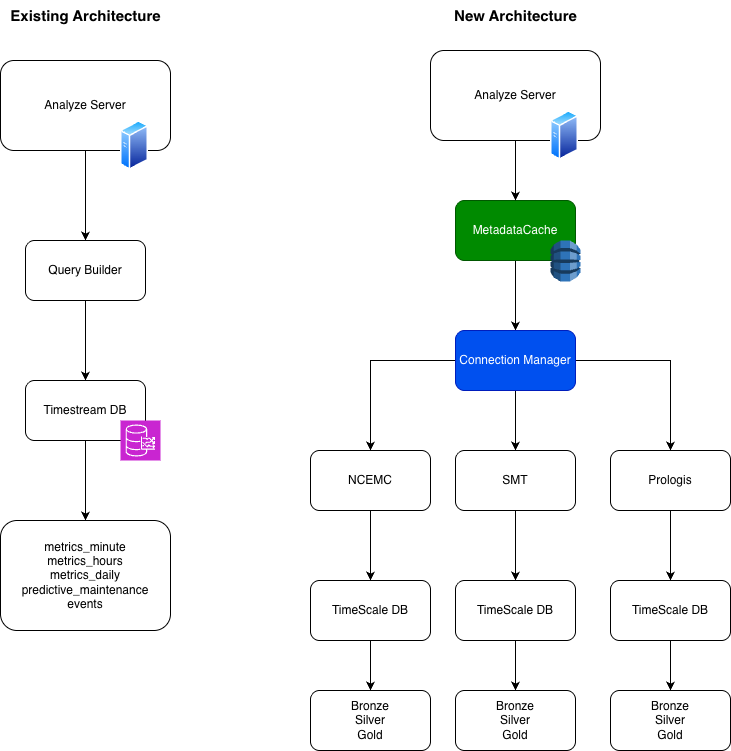

The diagram above was exported from draw.io. Its source (the exported page's mxGraphModel, read from the mxfile embedded in the PNG):
<mxGraphModel dx="839" dy="795" grid="1" gridSize="10" guides="1" tooltips="1" connect="1" arrows="1" fold="1" page="1" pageScale="1" pageWidth="850" pageHeight="1100" math="0" shadow="0">
  <root>
    <mxCell id="0" />
    <mxCell id="1" parent="0" />
    <mxCell id="qcs8tJE03QUGFS-U6SH_-4" value="" style="group" vertex="1" connectable="0" parent="1">
      <mxGeometry x="150" y="170" width="170" height="110" as="geometry" />
    </mxCell>
    <mxCell id="qcs8tJE03QUGFS-U6SH_-1" value="Analyze Server" style="rounded=1;whiteSpace=wrap;html=1;" vertex="1" parent="qcs8tJE03QUGFS-U6SH_-4">
      <mxGeometry width="170" height="90" as="geometry" />
    </mxCell>
    <mxCell id="qcs8tJE03QUGFS-U6SH_-3" value="" style="image;aspect=fixed;perimeter=ellipsePerimeter;html=1;align=center;shadow=0;dashed=0;spacingTop=3;image=img/lib/active_directory/generic_server.svg;" vertex="1" parent="qcs8tJE03QUGFS-U6SH_-4">
      <mxGeometry x="120" y="60" width="28.000000000000004" height="50" as="geometry" />
    </mxCell>
    <mxCell id="qcs8tJE03QUGFS-U6SH_-8" value="" style="edgeStyle=orthogonalEdgeStyle;rounded=0;orthogonalLoop=1;jettySize=auto;html=1;" edge="1" parent="1" source="qcs8tJE03QUGFS-U6SH_-5" target="qcs8tJE03QUGFS-U6SH_-7">
      <mxGeometry relative="1" as="geometry" />
    </mxCell>
    <mxCell id="qcs8tJE03QUGFS-U6SH_-5" value="Query Builder" style="whiteSpace=wrap;html=1;rounded=1;" vertex="1" parent="1">
      <mxGeometry x="175" y="350" width="120" height="60" as="geometry" />
    </mxCell>
    <mxCell id="qcs8tJE03QUGFS-U6SH_-6" value="" style="edgeStyle=orthogonalEdgeStyle;rounded=0;orthogonalLoop=1;jettySize=auto;html=1;" edge="1" parent="1" source="qcs8tJE03QUGFS-U6SH_-1" target="qcs8tJE03QUGFS-U6SH_-5">
      <mxGeometry relative="1" as="geometry" />
    </mxCell>
    <mxCell id="qcs8tJE03QUGFS-U6SH_-38" value="" style="edgeStyle=orthogonalEdgeStyle;rounded=0;orthogonalLoop=1;jettySize=auto;html=1;" edge="1" parent="1" source="qcs8tJE03QUGFS-U6SH_-7" target="qcs8tJE03QUGFS-U6SH_-37">
      <mxGeometry relative="1" as="geometry" />
    </mxCell>
    <mxCell id="qcs8tJE03QUGFS-U6SH_-7" value="Timestream DB" style="whiteSpace=wrap;html=1;rounded=1;" vertex="1" parent="1">
      <mxGeometry x="175" y="490" width="120" height="60" as="geometry" />
    </mxCell>
    <mxCell id="qcs8tJE03QUGFS-U6SH_-9" value="" style="sketch=0;points=[[0,0,0],[0.25,0,0],[0.5,0,0],[0.75,0,0],[1,0,0],[0,1,0],[0.25,1,0],[0.5,1,0],[0.75,1,0],[1,1,0],[0,0.25,0],[0,0.5,0],[0,0.75,0],[1,0.25,0],[1,0.5,0],[1,0.75,0]];outlineConnect=0;fontColor=#232F3E;fillColor=#C925D1;strokeColor=#ffffff;dashed=0;verticalLabelPosition=bottom;verticalAlign=top;align=center;html=1;fontSize=12;fontStyle=0;aspect=fixed;shape=mxgraph.aws4.resourceIcon;resIcon=mxgraph.aws4.timestream;" vertex="1" parent="1">
      <mxGeometry x="270" y="530" width="40" height="40" as="geometry" />
    </mxCell>
    <mxCell id="qcs8tJE03QUGFS-U6SH_-12" value="&lt;b&gt;&lt;font style=&quot;font-size: 15px;&quot;&gt;Existing Architecture&lt;/font&gt;&lt;/b&gt;" style="text;html=1;whiteSpace=wrap;strokeColor=none;fillColor=none;align=center;verticalAlign=middle;rounded=0;" vertex="1" parent="1">
      <mxGeometry x="157.5" y="110" width="155" height="30" as="geometry" />
    </mxCell>
    <mxCell id="qcs8tJE03QUGFS-U6SH_-14" value="" style="group" vertex="1" connectable="0" parent="1">
      <mxGeometry x="580" y="160" width="170" height="110" as="geometry" />
    </mxCell>
    <mxCell id="qcs8tJE03QUGFS-U6SH_-15" value="Analyze Server" style="rounded=1;whiteSpace=wrap;html=1;" vertex="1" parent="qcs8tJE03QUGFS-U6SH_-14">
      <mxGeometry width="170" height="90" as="geometry" />
    </mxCell>
    <mxCell id="qcs8tJE03QUGFS-U6SH_-16" value="" style="image;aspect=fixed;perimeter=ellipsePerimeter;html=1;align=center;shadow=0;dashed=0;spacingTop=3;image=img/lib/active_directory/generic_server.svg;" vertex="1" parent="qcs8tJE03QUGFS-U6SH_-14">
      <mxGeometry x="120" y="60" width="28.000000000000004" height="50" as="geometry" />
    </mxCell>
    <mxCell id="qcs8tJE03QUGFS-U6SH_-22" value="" style="edgeStyle=orthogonalEdgeStyle;rounded=0;orthogonalLoop=1;jettySize=auto;html=1;" edge="1" parent="1" source="qcs8tJE03QUGFS-U6SH_-19" target="qcs8tJE03QUGFS-U6SH_-21">
      <mxGeometry relative="1" as="geometry" />
    </mxCell>
    <mxCell id="qcs8tJE03QUGFS-U6SH_-19" value="MetadataCache" style="whiteSpace=wrap;html=1;rounded=1;fillColor=#008a00;fontColor=#ffffff;strokeColor=#005700;" vertex="1" parent="1">
      <mxGeometry x="605" y="310" width="120" height="60" as="geometry" />
    </mxCell>
    <mxCell id="qcs8tJE03QUGFS-U6SH_-20" value="" style="edgeStyle=orthogonalEdgeStyle;rounded=0;orthogonalLoop=1;jettySize=auto;html=1;" edge="1" parent="1" source="qcs8tJE03QUGFS-U6SH_-15" target="qcs8tJE03QUGFS-U6SH_-19">
      <mxGeometry relative="1" as="geometry" />
    </mxCell>
    <mxCell id="qcs8tJE03QUGFS-U6SH_-24" value="" style="edgeStyle=orthogonalEdgeStyle;rounded=0;orthogonalLoop=1;jettySize=auto;html=1;" edge="1" parent="1" source="qcs8tJE03QUGFS-U6SH_-21" target="qcs8tJE03QUGFS-U6SH_-23">
      <mxGeometry relative="1" as="geometry" />
    </mxCell>
    <mxCell id="qcs8tJE03QUGFS-U6SH_-26" value="" style="edgeStyle=orthogonalEdgeStyle;rounded=0;orthogonalLoop=1;jettySize=auto;html=1;" edge="1" parent="1" source="qcs8tJE03QUGFS-U6SH_-21" target="qcs8tJE03QUGFS-U6SH_-25">
      <mxGeometry relative="1" as="geometry" />
    </mxCell>
    <mxCell id="qcs8tJE03QUGFS-U6SH_-28" value="" style="edgeStyle=orthogonalEdgeStyle;rounded=0;orthogonalLoop=1;jettySize=auto;html=1;" edge="1" parent="1" source="qcs8tJE03QUGFS-U6SH_-21" target="qcs8tJE03QUGFS-U6SH_-27">
      <mxGeometry relative="1" as="geometry" />
    </mxCell>
    <mxCell id="qcs8tJE03QUGFS-U6SH_-21" value="Connection Manager" style="whiteSpace=wrap;html=1;rounded=1;fillColor=#0050ef;fontColor=#ffffff;strokeColor=#001DBC;" vertex="1" parent="1">
      <mxGeometry x="605" y="440" width="120" height="60" as="geometry" />
    </mxCell>
    <mxCell id="qcs8tJE03QUGFS-U6SH_-30" value="" style="edgeStyle=orthogonalEdgeStyle;rounded=0;orthogonalLoop=1;jettySize=auto;html=1;" edge="1" parent="1" source="qcs8tJE03QUGFS-U6SH_-23" target="qcs8tJE03QUGFS-U6SH_-29">
      <mxGeometry relative="1" as="geometry" />
    </mxCell>
    <mxCell id="qcs8tJE03QUGFS-U6SH_-23" value="SMT" style="whiteSpace=wrap;html=1;rounded=1;" vertex="1" parent="1">
      <mxGeometry x="605" y="560" width="120" height="60" as="geometry" />
    </mxCell>
    <mxCell id="qcs8tJE03QUGFS-U6SH_-32" value="" style="edgeStyle=orthogonalEdgeStyle;rounded=0;orthogonalLoop=1;jettySize=auto;html=1;" edge="1" parent="1" source="qcs8tJE03QUGFS-U6SH_-25" target="qcs8tJE03QUGFS-U6SH_-31">
      <mxGeometry relative="1" as="geometry" />
    </mxCell>
    <mxCell id="qcs8tJE03QUGFS-U6SH_-25" value="NCEMC" style="whiteSpace=wrap;html=1;rounded=1;" vertex="1" parent="1">
      <mxGeometry x="460" y="560" width="120" height="60" as="geometry" />
    </mxCell>
    <mxCell id="qcs8tJE03QUGFS-U6SH_-34" value="" style="edgeStyle=orthogonalEdgeStyle;rounded=0;orthogonalLoop=1;jettySize=auto;html=1;" edge="1" parent="1" source="qcs8tJE03QUGFS-U6SH_-27" target="qcs8tJE03QUGFS-U6SH_-33">
      <mxGeometry relative="1" as="geometry" />
    </mxCell>
    <mxCell id="qcs8tJE03QUGFS-U6SH_-27" value="Prologis" style="whiteSpace=wrap;html=1;rounded=1;" vertex="1" parent="1">
      <mxGeometry x="760" y="560" width="120" height="60" as="geometry" />
    </mxCell>
    <mxCell id="qcs8tJE03QUGFS-U6SH_-45" value="" style="edgeStyle=orthogonalEdgeStyle;rounded=0;orthogonalLoop=1;jettySize=auto;html=1;" edge="1" parent="1" source="qcs8tJE03QUGFS-U6SH_-29" target="qcs8tJE03QUGFS-U6SH_-43">
      <mxGeometry relative="1" as="geometry" />
    </mxCell>
    <mxCell id="qcs8tJE03QUGFS-U6SH_-29" value="TimeScale DB" style="whiteSpace=wrap;html=1;rounded=1;" vertex="1" parent="1">
      <mxGeometry x="605" y="690" width="120" height="60" as="geometry" />
    </mxCell>
    <mxCell id="qcs8tJE03QUGFS-U6SH_-42" value="" style="edgeStyle=orthogonalEdgeStyle;rounded=0;orthogonalLoop=1;jettySize=auto;html=1;" edge="1" parent="1" source="qcs8tJE03QUGFS-U6SH_-31" target="qcs8tJE03QUGFS-U6SH_-41">
      <mxGeometry relative="1" as="geometry" />
    </mxCell>
    <mxCell id="qcs8tJE03QUGFS-U6SH_-31" value="TimeScale DB" style="whiteSpace=wrap;html=1;rounded=1;" vertex="1" parent="1">
      <mxGeometry x="460" y="690" width="120" height="60" as="geometry" />
    </mxCell>
    <mxCell id="qcs8tJE03QUGFS-U6SH_-46" value="" style="edgeStyle=orthogonalEdgeStyle;rounded=0;orthogonalLoop=1;jettySize=auto;html=1;" edge="1" parent="1" source="qcs8tJE03QUGFS-U6SH_-33" target="qcs8tJE03QUGFS-U6SH_-44">
      <mxGeometry relative="1" as="geometry" />
    </mxCell>
    <mxCell id="qcs8tJE03QUGFS-U6SH_-33" value="TimeScale DB" style="whiteSpace=wrap;html=1;rounded=1;" vertex="1" parent="1">
      <mxGeometry x="760" y="690" width="120" height="60" as="geometry" />
    </mxCell>
    <mxCell id="qcs8tJE03QUGFS-U6SH_-35" value="" style="outlineConnect=0;dashed=0;verticalLabelPosition=bottom;verticalAlign=top;align=center;html=1;shape=mxgraph.aws3.dynamo_db;fillColor=#2E73B8;gradientColor=none;" vertex="1" parent="1">
      <mxGeometry x="700" y="350" width="30" height="41" as="geometry" />
    </mxCell>
    <mxCell id="qcs8tJE03QUGFS-U6SH_-36" value="&lt;b&gt;&lt;font style=&quot;font-size: 15px;&quot;&gt;New Architecture&lt;/font&gt;&lt;/b&gt;" style="text;html=1;whiteSpace=wrap;strokeColor=none;fillColor=none;align=center;verticalAlign=middle;rounded=0;" vertex="1" parent="1">
      <mxGeometry x="587.5" y="110" width="155" height="30" as="geometry" />
    </mxCell>
    <mxCell id="qcs8tJE03QUGFS-U6SH_-37" value="metrics_minute&lt;div&gt;&lt;span style=&quot;background-color: transparent; color: light-dark(rgb(0, 0, 0), rgb(255, 255, 255));&quot;&gt;metrics_hours&lt;/span&gt;&lt;div&gt;metrics_daily&lt;/div&gt;&lt;div&gt;predictive_maintenance&lt;/div&gt;&lt;div&gt;events&lt;/div&gt;&lt;/div&gt;" style="whiteSpace=wrap;html=1;rounded=1;" vertex="1" parent="1">
      <mxGeometry x="150" y="630" width="170" height="110" as="geometry" />
    </mxCell>
    <mxCell id="qcs8tJE03QUGFS-U6SH_-41" value="Bronze&lt;div&gt;Silver&lt;/div&gt;&lt;div&gt;Gold&lt;/div&gt;" style="whiteSpace=wrap;html=1;rounded=1;" vertex="1" parent="1">
      <mxGeometry x="460" y="800" width="120" height="60" as="geometry" />
    </mxCell>
    <mxCell id="qcs8tJE03QUGFS-U6SH_-43" value="Bronze&lt;div&gt;Silver&lt;/div&gt;&lt;div&gt;Gold&lt;/div&gt;" style="whiteSpace=wrap;html=1;rounded=1;" vertex="1" parent="1">
      <mxGeometry x="605" y="800" width="120" height="60" as="geometry" />
    </mxCell>
    <mxCell id="qcs8tJE03QUGFS-U6SH_-44" value="Bronze&lt;div&gt;Silver&lt;/div&gt;&lt;div&gt;Gold&lt;/div&gt;" style="whiteSpace=wrap;html=1;rounded=1;" vertex="1" parent="1">
      <mxGeometry x="760" y="800" width="120" height="60" as="geometry" />
    </mxCell>
  </root>
</mxGraphModel>